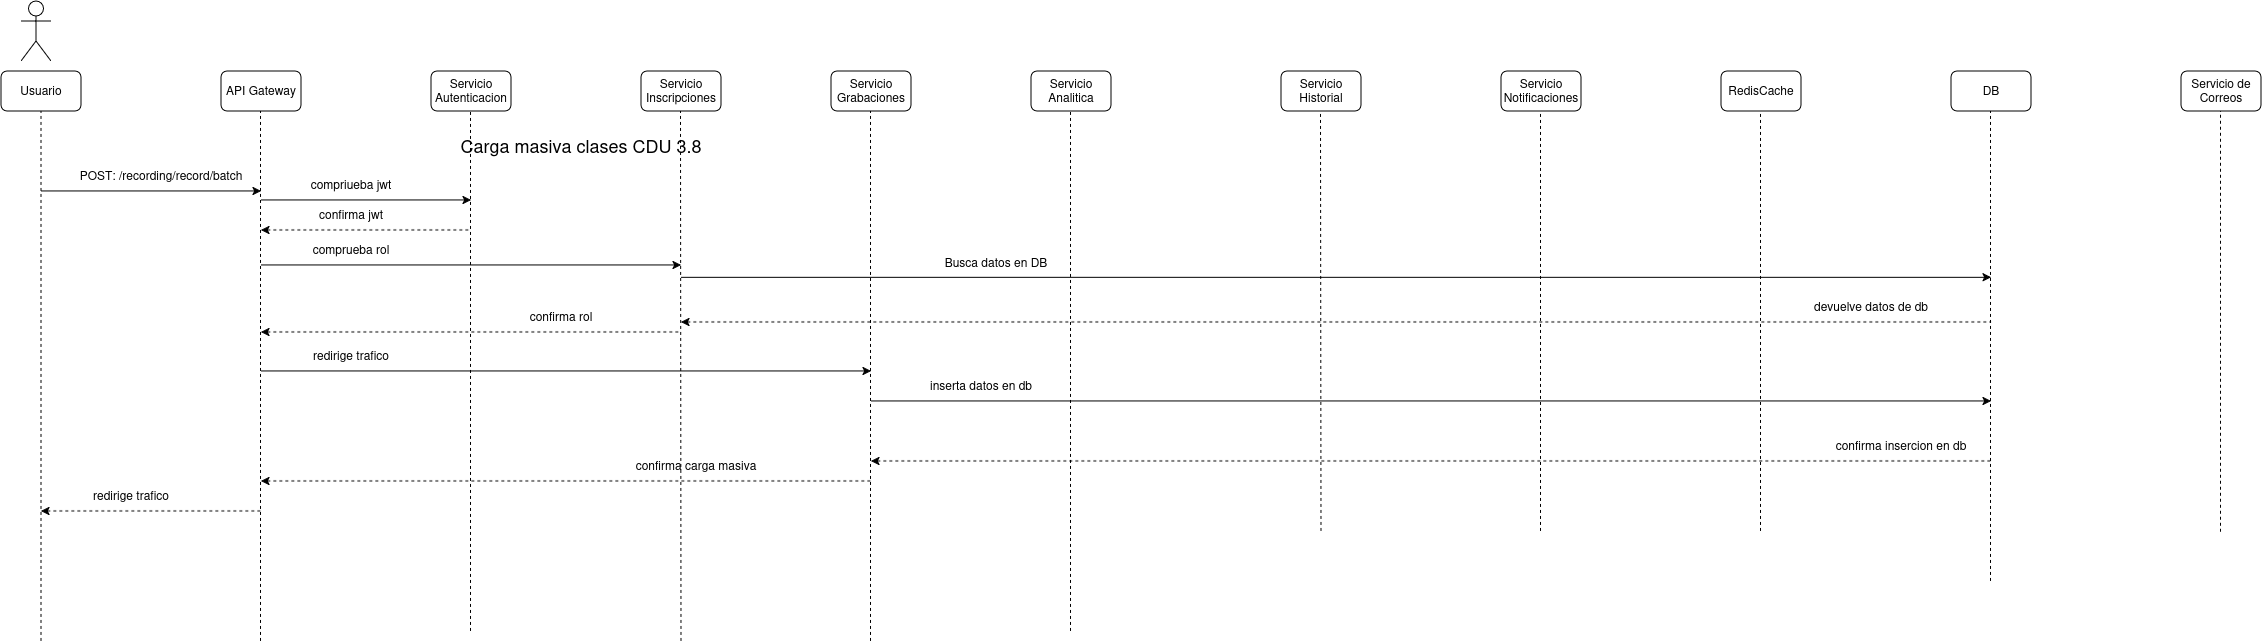

The diagram above was exported from draw.io. Its source (the exported page's mxGraphModel, read from the mxfile embedded in the PNG):
<mxGraphModel dx="2086" dy="1223" grid="1" gridSize="10" guides="1" tooltips="1" connect="1" arrows="1" fold="1" page="1" pageScale="1" pageWidth="850" pageHeight="1100" math="0" shadow="0">
  <root>
    <mxCell id="cb4zElWQdqnlmAus-8e8-0" />
    <mxCell id="cb4zElWQdqnlmAus-8e8-1" parent="cb4zElWQdqnlmAus-8e8-0" />
    <mxCell id="cb4zElWQdqnlmAus-8e8-2" parent="cb4zElWQdqnlmAus-8e8-1" style="shape=umlActor;verticalLabelPosition=bottom;verticalAlign=top;html=1;outlineConnect=0;" value="" vertex="1">
      <mxGeometry height="60" width="30" x="60" y="30" as="geometry" />
    </mxCell>
    <mxCell id="cb4zElWQdqnlmAus-8e8-3" parent="cb4zElWQdqnlmAus-8e8-1" style="rounded=1;whiteSpace=wrap;html=1;" value="Usuario" vertex="1">
      <mxGeometry height="40" width="80" x="40" y="100" as="geometry" />
    </mxCell>
    <mxCell id="cb4zElWQdqnlmAus-8e8-4" parent="cb4zElWQdqnlmAus-8e8-1" style="rounded=1;whiteSpace=wrap;html=1;" value="API Gateway" vertex="1">
      <mxGeometry height="40" width="80" x="260" y="100" as="geometry" />
    </mxCell>
    <mxCell id="cb4zElWQdqnlmAus-8e8-5" parent="cb4zElWQdqnlmAus-8e8-1" style="rounded=1;whiteSpace=wrap;html=1;" value="Servicio Autenticacion" vertex="1">
      <mxGeometry height="40" width="80" x="470" y="100" as="geometry" />
    </mxCell>
    <mxCell id="cb4zElWQdqnlmAus-8e8-6" parent="cb4zElWQdqnlmAus-8e8-1" style="rounded=1;whiteSpace=wrap;html=1;" value="Servicio Inscripciones" vertex="1">
      <mxGeometry height="40" width="80" x="680" y="100" as="geometry" />
    </mxCell>
    <mxCell id="cb4zElWQdqnlmAus-8e8-7" parent="cb4zElWQdqnlmAus-8e8-1" style="rounded=1;whiteSpace=wrap;html=1;" value="Servicio Grabaciones" vertex="1">
      <mxGeometry height="40" width="80" x="870" y="100" as="geometry" />
    </mxCell>
    <mxCell id="cb4zElWQdqnlmAus-8e8-8" parent="cb4zElWQdqnlmAus-8e8-1" style="rounded=1;whiteSpace=wrap;html=1;" value="Servicio Analitica" vertex="1">
      <mxGeometry height="40" width="80" x="1070" y="100" as="geometry" />
    </mxCell>
    <mxCell id="cb4zElWQdqnlmAus-8e8-9" parent="cb4zElWQdqnlmAus-8e8-1" style="rounded=1;whiteSpace=wrap;html=1;" value="RedisCache" vertex="1">
      <mxGeometry height="40" width="80" x="1760" y="100" as="geometry" />
    </mxCell>
    <mxCell id="cb4zElWQdqnlmAus-8e8-10" parent="cb4zElWQdqnlmAus-8e8-1" style="rounded=1;whiteSpace=wrap;html=1;" value="Servicio Notificaciones" vertex="1">
      <mxGeometry height="40" width="80" x="1540" y="100" as="geometry" />
    </mxCell>
    <mxCell id="cb4zElWQdqnlmAus-8e8-11" parent="cb4zElWQdqnlmAus-8e8-1" style="rounded=1;whiteSpace=wrap;html=1;" value="Servicio Historial" vertex="1">
      <mxGeometry height="40" width="80" x="1320" y="100" as="geometry" />
    </mxCell>
    <mxCell id="cb4zElWQdqnlmAus-8e8-12" parent="cb4zElWQdqnlmAus-8e8-1" style="rounded=1;whiteSpace=wrap;html=1;" value="DB" vertex="1">
      <mxGeometry height="40" width="80" x="1990" y="100" as="geometry" />
    </mxCell>
    <mxCell id="cb4zElWQdqnlmAus-8e8-13" parent="cb4zElWQdqnlmAus-8e8-1" style="rounded=1;whiteSpace=wrap;html=1;" value="Servicio de Correos" vertex="1">
      <mxGeometry height="40" width="80" x="2220" y="100" as="geometry" />
    </mxCell>
    <mxCell id="cb4zElWQdqnlmAus-8e8-14" edge="1" parent="cb4zElWQdqnlmAus-8e8-1" style="endArrow=classic;html=1;rounded=0;" value="">
      <mxGeometry height="50" relative="1" width="50" as="geometry">
        <mxPoint x="80" y="220" as="sourcePoint" />
        <mxPoint x="300" y="220" as="targetPoint" />
      </mxGeometry>
    </mxCell>
    <mxCell id="cb4zElWQdqnlmAus-8e8-15" parent="cb4zElWQdqnlmAus-8e8-1" style="text;html=1;whiteSpace=wrap;strokeColor=none;fillColor=none;align=center;verticalAlign=middle;rounded=0;" value="&lt;span style=&quot;font-size: 18px;&quot;&gt;Carga masiva clases CDU 3.8&lt;/span&gt;" vertex="1">
      <mxGeometry height="30" width="420" x="410" y="160" as="geometry" />
    </mxCell>
    <mxCell id="cb4zElWQdqnlmAus-8e8-16" parent="cb4zElWQdqnlmAus-8e8-1" style="text;html=1;whiteSpace=wrap;strokeColor=none;fillColor=none;align=center;verticalAlign=middle;rounded=0;" value="POST: /recording/record/batch" vertex="1">
      <mxGeometry height="30" width="180" x="110" y="190" as="geometry" />
    </mxCell>
    <mxCell id="cb4zElWQdqnlmAus-8e8-17" edge="1" parent="cb4zElWQdqnlmAus-8e8-1" style="endArrow=none;dashed=1;html=1;rounded=0;entryX=0.5;entryY=1;entryDx=0;entryDy=0;" target="cb4zElWQdqnlmAus-8e8-3" value="">
      <mxGeometry height="50" relative="1" width="50" as="geometry">
        <mxPoint x="80" y="670" as="sourcePoint" />
        <mxPoint x="550" y="210" as="targetPoint" />
      </mxGeometry>
    </mxCell>
    <mxCell id="cb4zElWQdqnlmAus-8e8-18" edge="1" parent="cb4zElWQdqnlmAus-8e8-1" style="endArrow=none;dashed=1;html=1;rounded=0;entryX=0.5;entryY=1;entryDx=0;entryDy=0;" value="">
      <mxGeometry height="50" relative="1" width="50" as="geometry">
        <mxPoint x="299.5" y="670" as="sourcePoint" />
        <mxPoint x="299.5" y="140" as="targetPoint" />
      </mxGeometry>
    </mxCell>
    <mxCell id="cb4zElWQdqnlmAus-8e8-19" edge="1" parent="cb4zElWQdqnlmAus-8e8-1" style="endArrow=none;dashed=1;html=1;rounded=0;entryX=0.5;entryY=1;entryDx=0;entryDy=0;" value="">
      <mxGeometry height="50" relative="1" width="50" as="geometry">
        <mxPoint x="509.5" y="660" as="sourcePoint" />
        <mxPoint x="509.5" y="140" as="targetPoint" />
      </mxGeometry>
    </mxCell>
    <mxCell id="cb4zElWQdqnlmAus-8e8-20" edge="1" parent="cb4zElWQdqnlmAus-8e8-1" style="endArrow=none;dashed=1;html=1;rounded=0;entryX=0.5;entryY=1;entryDx=0;entryDy=0;" value="">
      <mxGeometry height="50" relative="1" width="50" as="geometry">
        <mxPoint x="720" y="670" as="sourcePoint" />
        <mxPoint x="719.5" y="140" as="targetPoint" />
      </mxGeometry>
    </mxCell>
    <mxCell id="cb4zElWQdqnlmAus-8e8-21" edge="1" parent="cb4zElWQdqnlmAus-8e8-1" style="endArrow=none;dashed=1;html=1;rounded=0;entryX=0.5;entryY=1;entryDx=0;entryDy=0;" value="">
      <mxGeometry height="50" relative="1" width="50" as="geometry">
        <mxPoint x="909.5" y="670" as="sourcePoint" />
        <mxPoint x="909.5" y="140" as="targetPoint" />
      </mxGeometry>
    </mxCell>
    <mxCell id="cb4zElWQdqnlmAus-8e8-22" edge="1" parent="cb4zElWQdqnlmAus-8e8-1" style="endArrow=none;dashed=1;html=1;rounded=0;entryX=0.5;entryY=1;entryDx=0;entryDy=0;" value="">
      <mxGeometry height="50" relative="1" width="50" as="geometry">
        <mxPoint x="1109.5" y="660" as="sourcePoint" />
        <mxPoint x="1109.5" y="140" as="targetPoint" />
      </mxGeometry>
    </mxCell>
    <mxCell id="cb4zElWQdqnlmAus-8e8-23" edge="1" parent="cb4zElWQdqnlmAus-8e8-1" style="endArrow=none;dashed=1;html=1;rounded=0;entryX=0.5;entryY=1;entryDx=0;entryDy=0;" value="">
      <mxGeometry height="50" relative="1" width="50" as="geometry">
        <mxPoint x="1360" y="560" as="sourcePoint" />
        <mxPoint x="1359.5" y="140" as="targetPoint" />
      </mxGeometry>
    </mxCell>
    <mxCell id="cb4zElWQdqnlmAus-8e8-24" edge="1" parent="cb4zElWQdqnlmAus-8e8-1" style="endArrow=none;dashed=1;html=1;rounded=0;entryX=0.5;entryY=1;entryDx=0;entryDy=0;" value="">
      <mxGeometry height="50" relative="1" width="50" as="geometry">
        <mxPoint x="1579.5" y="560" as="sourcePoint" />
        <mxPoint x="1579.5" y="140" as="targetPoint" />
      </mxGeometry>
    </mxCell>
    <mxCell id="cb4zElWQdqnlmAus-8e8-25" edge="1" parent="cb4zElWQdqnlmAus-8e8-1" style="endArrow=none;dashed=1;html=1;rounded=0;entryX=0.5;entryY=1;entryDx=0;entryDy=0;" value="">
      <mxGeometry height="50" relative="1" width="50" as="geometry">
        <mxPoint x="1799.5" y="560" as="sourcePoint" />
        <mxPoint x="1799.5" y="140" as="targetPoint" />
      </mxGeometry>
    </mxCell>
    <mxCell id="cb4zElWQdqnlmAus-8e8-26" edge="1" parent="cb4zElWQdqnlmAus-8e8-1" style="endArrow=none;dashed=1;html=1;rounded=0;entryX=0.5;entryY=1;entryDx=0;entryDy=0;" value="">
      <mxGeometry height="50" relative="1" width="50" as="geometry">
        <mxPoint x="2029.5" y="610" as="sourcePoint" />
        <mxPoint x="2029.5" y="140" as="targetPoint" />
      </mxGeometry>
    </mxCell>
    <mxCell id="cb4zElWQdqnlmAus-8e8-27" edge="1" parent="cb4zElWQdqnlmAus-8e8-1" style="endArrow=none;dashed=1;html=1;rounded=0;entryX=0.5;entryY=1;entryDx=0;entryDy=0;" value="">
      <mxGeometry height="50" relative="1" width="50" as="geometry">
        <mxPoint x="2259.5" y="560.7999877929688" as="sourcePoint" />
        <mxPoint x="2259.5" y="140" as="targetPoint" />
      </mxGeometry>
    </mxCell>
    <mxCell id="cb4zElWQdqnlmAus-8e8-28" edge="1" parent="cb4zElWQdqnlmAus-8e8-1" style="endArrow=classic;html=1;rounded=0;" value="">
      <mxGeometry height="50" relative="1" width="50" as="geometry">
        <mxPoint x="300" y="400" as="sourcePoint" />
        <mxPoint x="910" y="400" as="targetPoint" />
      </mxGeometry>
    </mxCell>
    <mxCell id="cb4zElWQdqnlmAus-8e8-29" parent="cb4zElWQdqnlmAus-8e8-1" style="text;html=1;whiteSpace=wrap;strokeColor=none;fillColor=none;align=center;verticalAlign=middle;rounded=0;" value="redirige trafico" vertex="1">
      <mxGeometry height="30" width="120" x="330" y="370" as="geometry" />
    </mxCell>
    <mxCell id="cb4zElWQdqnlmAus-8e8-30" edge="1" parent="cb4zElWQdqnlmAus-8e8-1" style="endArrow=classic;html=1;rounded=0;" value="">
      <mxGeometry height="50" relative="1" width="50" as="geometry">
        <mxPoint x="910" y="430" as="sourcePoint" />
        <mxPoint x="2030" y="430" as="targetPoint" />
      </mxGeometry>
    </mxCell>
    <mxCell id="cb4zElWQdqnlmAus-8e8-31" parent="cb4zElWQdqnlmAus-8e8-1" style="text;html=1;whiteSpace=wrap;strokeColor=none;fillColor=none;align=center;verticalAlign=middle;rounded=0;" value="inserta datos en db" vertex="1">
      <mxGeometry height="30" width="160" x="940" y="400" as="geometry" />
    </mxCell>
    <mxCell id="cb4zElWQdqnlmAus-8e8-32" edge="1" parent="cb4zElWQdqnlmAus-8e8-1" style="endArrow=none;html=1;rounded=0;startArrow=classic;startFill=1;endFill=0;dashed=1;" value="">
      <mxGeometry height="50" relative="1" width="50" as="geometry">
        <mxPoint x="910" y="490" as="sourcePoint" />
        <mxPoint x="2030" y="490" as="targetPoint" />
      </mxGeometry>
    </mxCell>
    <mxCell id="cb4zElWQdqnlmAus-8e8-33" parent="cb4zElWQdqnlmAus-8e8-1" style="text;html=1;whiteSpace=wrap;strokeColor=none;fillColor=none;align=center;verticalAlign=middle;rounded=0;" value="confirma insercion en db" vertex="1">
      <mxGeometry height="30" width="160" x="1860" y="460" as="geometry" />
    </mxCell>
    <mxCell id="cb4zElWQdqnlmAus-8e8-34" edge="1" parent="cb4zElWQdqnlmAus-8e8-1" style="endArrow=none;html=1;rounded=0;startArrow=classic;startFill=1;endFill=0;dashed=1;" value="">
      <mxGeometry height="50" relative="1" width="50" as="geometry">
        <mxPoint x="300" y="510" as="sourcePoint" />
        <mxPoint x="910" y="510" as="targetPoint" />
      </mxGeometry>
    </mxCell>
    <mxCell id="cb4zElWQdqnlmAus-8e8-35" parent="cb4zElWQdqnlmAus-8e8-1" style="text;html=1;whiteSpace=wrap;strokeColor=none;fillColor=none;align=center;verticalAlign=middle;rounded=0;" value="confirma carga masiva" vertex="1">
      <mxGeometry height="30" width="290" x="590" y="480" as="geometry" />
    </mxCell>
    <mxCell id="cb4zElWQdqnlmAus-8e8-36" edge="1" parent="cb4zElWQdqnlmAus-8e8-1" style="endArrow=none;html=1;rounded=0;startArrow=classic;startFill=1;endFill=0;dashed=1;" value="">
      <mxGeometry height="50" relative="1" width="50" as="geometry">
        <mxPoint x="80" y="540" as="sourcePoint" />
        <mxPoint x="300" y="540" as="targetPoint" />
      </mxGeometry>
    </mxCell>
    <mxCell id="cb4zElWQdqnlmAus-8e8-37" parent="cb4zElWQdqnlmAus-8e8-1" style="text;html=1;whiteSpace=wrap;strokeColor=none;fillColor=none;align=center;verticalAlign=middle;rounded=0;" value="redirige trafico" vertex="1">
      <mxGeometry height="30" width="120" x="110" y="510" as="geometry" />
    </mxCell>
    <mxCell id="cb4zElWQdqnlmAus-8e8-38" edge="1" parent="cb4zElWQdqnlmAus-8e8-1" style="endArrow=classic;html=1;rounded=0;" value="">
      <mxGeometry height="50" relative="1" width="50" as="geometry">
        <mxPoint x="300" y="229" as="sourcePoint" />
        <mxPoint x="510" y="229" as="targetPoint" />
      </mxGeometry>
    </mxCell>
    <mxCell id="cb4zElWQdqnlmAus-8e8-39" parent="cb4zElWQdqnlmAus-8e8-1" style="text;html=1;whiteSpace=wrap;strokeColor=none;fillColor=none;align=center;verticalAlign=middle;rounded=0;" value="compriueba jwt" vertex="1">
      <mxGeometry height="30" width="120" x="330" y="199" as="geometry" />
    </mxCell>
    <mxCell id="cb4zElWQdqnlmAus-8e8-40" edge="1" parent="cb4zElWQdqnlmAus-8e8-1" style="endArrow=none;html=1;rounded=0;startArrow=classic;startFill=1;endFill=0;dashed=1;" value="">
      <mxGeometry height="50" relative="1" width="50" as="geometry">
        <mxPoint x="300" y="259" as="sourcePoint" />
        <mxPoint x="510" y="259" as="targetPoint" />
      </mxGeometry>
    </mxCell>
    <mxCell id="cb4zElWQdqnlmAus-8e8-41" parent="cb4zElWQdqnlmAus-8e8-1" style="text;html=1;whiteSpace=wrap;strokeColor=none;fillColor=none;align=center;verticalAlign=middle;rounded=0;" value="confirma jwt" vertex="1">
      <mxGeometry height="30" width="120" x="330" y="229" as="geometry" />
    </mxCell>
    <mxCell id="cb4zElWQdqnlmAus-8e8-42" edge="1" parent="cb4zElWQdqnlmAus-8e8-1" style="endArrow=classic;html=1;rounded=0;" value="">
      <mxGeometry height="50" relative="1" width="50" as="geometry">
        <mxPoint x="300" y="294" as="sourcePoint" />
        <mxPoint x="720" y="294" as="targetPoint" />
      </mxGeometry>
    </mxCell>
    <mxCell id="cb4zElWQdqnlmAus-8e8-43" parent="cb4zElWQdqnlmAus-8e8-1" style="text;html=1;whiteSpace=wrap;strokeColor=none;fillColor=none;align=center;verticalAlign=middle;rounded=0;" value="comprueba rol" vertex="1">
      <mxGeometry height="30" width="120" x="330" y="264" as="geometry" />
    </mxCell>
    <mxCell id="cb4zElWQdqnlmAus-8e8-44" edge="1" parent="cb4zElWQdqnlmAus-8e8-1" style="endArrow=none;html=1;rounded=0;startArrow=classic;startFill=1;endFill=0;dashed=1;" value="">
      <mxGeometry height="50" relative="1" width="50" as="geometry">
        <mxPoint x="300" y="361" as="sourcePoint" />
        <mxPoint x="720" y="361" as="targetPoint" />
      </mxGeometry>
    </mxCell>
    <mxCell id="cb4zElWQdqnlmAus-8e8-45" parent="cb4zElWQdqnlmAus-8e8-1" style="text;html=1;whiteSpace=wrap;strokeColor=none;fillColor=none;align=center;verticalAlign=middle;rounded=0;" value="confirma rol" vertex="1">
      <mxGeometry height="30" width="120" x="540" y="331" as="geometry" />
    </mxCell>
    <mxCell id="cb4zElWQdqnlmAus-8e8-46" edge="1" parent="cb4zElWQdqnlmAus-8e8-1" style="endArrow=classic;html=1;rounded=0;" value="">
      <mxGeometry height="50" relative="1" width="50" as="geometry">
        <mxPoint x="720" y="306.38" as="sourcePoint" />
        <mxPoint x="2030" y="306.38" as="targetPoint" />
      </mxGeometry>
    </mxCell>
    <mxCell id="cb4zElWQdqnlmAus-8e8-47" parent="cb4zElWQdqnlmAus-8e8-1" style="text;html=1;whiteSpace=wrap;strokeColor=none;fillColor=none;align=center;verticalAlign=middle;rounded=0;" value="Busca datos en DB" vertex="1">
      <mxGeometry height="30" width="170" x="950" y="276.38" as="geometry" />
    </mxCell>
    <mxCell id="cb4zElWQdqnlmAus-8e8-48" edge="1" parent="cb4zElWQdqnlmAus-8e8-1" style="endArrow=none;html=1;rounded=0;endFill=0;startArrow=classic;startFill=1;dashed=1;" value="">
      <mxGeometry height="50" relative="1" width="50" as="geometry">
        <mxPoint x="720" y="351" as="sourcePoint" />
        <mxPoint x="2030" y="351" as="targetPoint" />
      </mxGeometry>
    </mxCell>
    <mxCell id="cb4zElWQdqnlmAus-8e8-49" parent="cb4zElWQdqnlmAus-8e8-1" style="text;html=1;whiteSpace=wrap;strokeColor=none;fillColor=none;align=center;verticalAlign=middle;rounded=0;" value="devuelve datos de db" vertex="1">
      <mxGeometry height="30" width="220" x="1800" y="321.00000000000006" as="geometry" />
    </mxCell>
  </root>
</mxGraphModel>